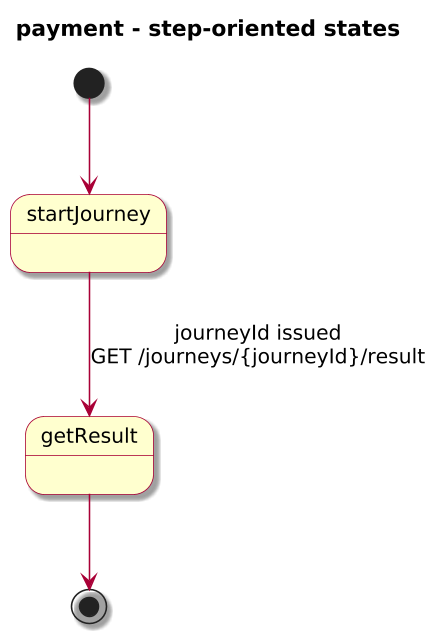

The diagram above was rendered by PlantUML. Its source (embedded in the PNG):
@startuml

skinparam BackgroundColor #FFFFFF
skinparam Shadowing true

skinparam DefaultFontName "SansSerif"
skinparam DefaultFontSize 13
skinparam DefaultFontStyle plain

skinparam dpi 150

skinparam sequence {
  ArrowColor #A80036
  LifeLineBorderColor #A80036
  LifeLineBackgroundColor #FFFFFF
}

skinparam Note {
  BackgroundColor #FBFB77
  BorderColor #A80036
}

skinparam ParticipantBorderColor #A80036
skinparam ParticipantBackgroundColor #FEFECE

skinparam ActorBorderColor #A80036
skinparam ActorBackgroundColor #FFFFFF
skinparam SequenceActorBorderThickness 2

skinparam state {
  BorderColor #A80036
  BackgroundColor #FEFECE
}

skinparam activity {
  ArrowColor #A80036
  BackgroundColor #FEFECE
  BorderColor #A80036
}

!include journey-diagram-theme.puml
title payment - step-oriented states

[*] --> startJourney

state startJourney
state getResult
startJourney --> getResult : journeyId issued\nGET /journeys/{journeyId}/result
getResult --> [*]

@enduml